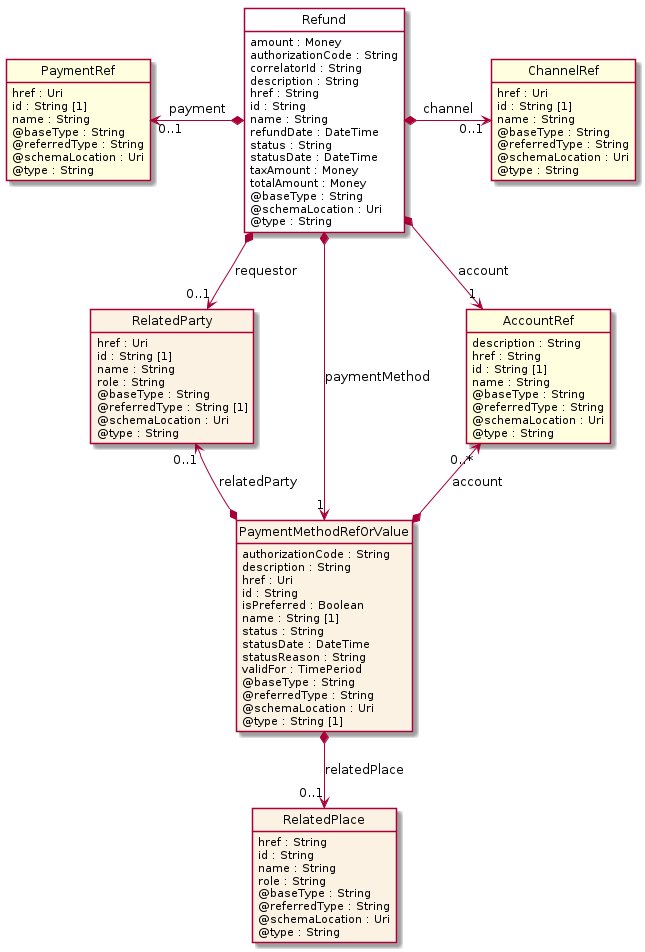

The diagram above was rendered by PlantUML. Its source (embedded in the PNG):
@startuml
hide circle
hide methods
hide stereotype
show <<Enumeration>> stereotype
skinparam class {
   BackgroundColor<<Enumeration>> #E6F5F7
   BackgroundColor<<Ref>> #FFFFE0
   BackgroundColor<<Pivot>> #FFFFFFF
   BackgroundColor<<SimpleType>> #E2F0DA
   BackgroundColor #FCF2E3
}

class Refund <<Pivot>> {
    amount : Money
    authorizationCode : String
    correlatorId : String
    description : String
    href : String
    id : String
    name : String
    refundDate : DateTime
    status : String
    statusDate : DateTime
    taxAmount : Money
    totalAmount : Money
    @baseType : String
    @schemaLocation : Uri
    @type : String
}

class ChannelRef  <<Ref>> {
    href : Uri
    id : String [1]
    name : String
    @baseType : String
    @referredType : String
    @schemaLocation : Uri
    @type : String
}

class RelatedParty  {
    href : Uri
    id : String [1]
    name : String
    role : String
    @baseType : String
    @referredType : String [1]
    @schemaLocation : Uri
    @type : String
}

class PaymentMethodRefOrValue  {
    authorizationCode : String
    description : String
    href : Uri
    id : String
    isPreferred : Boolean
    name : String [1]
    status : String
    statusDate : DateTime
    statusReason : String
    validFor : TimePeriod
    @baseType : String
    @referredType : String
    @schemaLocation : Uri
    @type : String [1]
}

class RelatedPlace  {
    href : String
    id : String
    name : String
    role : String
    @baseType : String
    @referredType : String
    @schemaLocation : Uri
    @type : String
}

class AccountRef  <<Ref>> {
    description : String
    href : String
    id : String [1]
    name : String
    @baseType : String
    @referredType : String
    @schemaLocation : Uri
    @type : String
}

class PaymentRef  <<Ref>> {
    href : Uri
    id : String [1]
    name : String
    @baseType : String
    @referredType : String
    @schemaLocation : Uri
    @type : String
}

Refund *-->  "1" AccountRef : account

Refund *-->  "0..1" RelatedParty : requestor

Refund *-->  "1" PaymentMethodRefOrValue : paymentMethod

AccountRef "0..*" <--* PaymentMethodRefOrValue : account

RelatedParty "0..1" <--* PaymentMethodRefOrValue : relatedParty

PaymentRef "0..1" <-left-* Refund : payment

Refund *-right-> "0..1" ChannelRef : channel

PaymentMethodRefOrValue *-->  "0..1" RelatedPlace : relatedPlace

@enduml